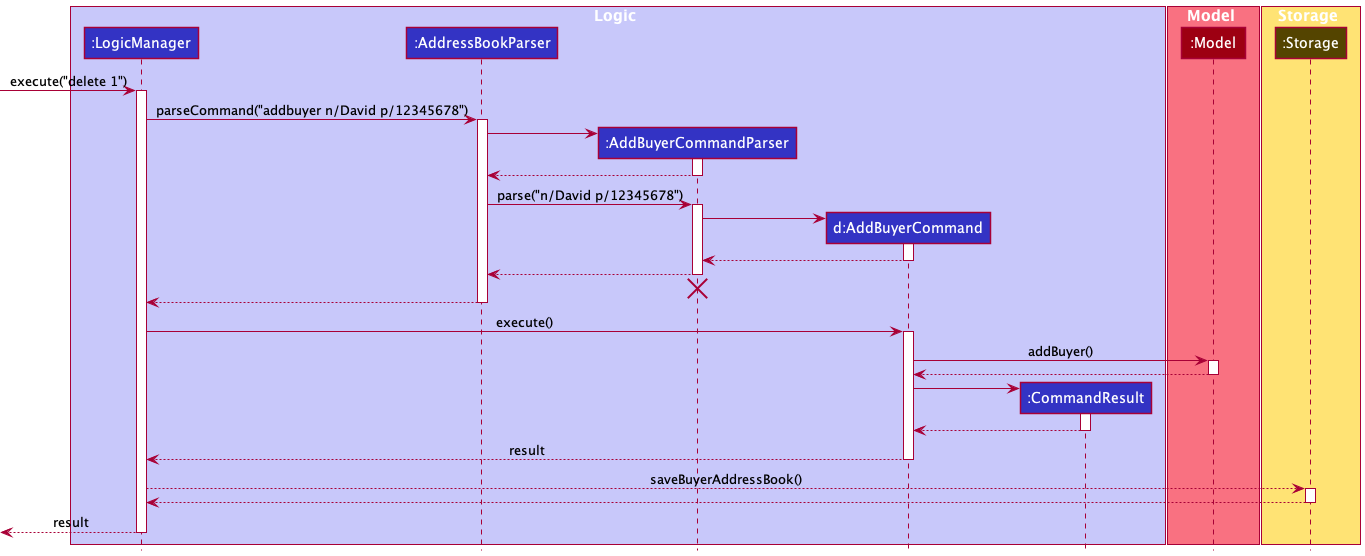

The diagram above was rendered by PlantUML. Its source (embedded in the PNG):
@startuml
'https://plantuml.com/sequence-diagram
!include style.puml


box Logic LOGIC_COLOR_T1
participant ":LogicManager" as LogicManager LOGIC_COLOR
participant ":AddressBookParser" as AddressBookParser LOGIC_COLOR
participant ":AddBuyerCommandParser" as AddBuyerCommandParser LOGIC_COLOR
participant "d:AddBuyerCommand" as AddBuyerCommand LOGIC_COLOR
participant ":CommandResult" as CommandResult LOGIC_COLOR
end box

box Model MODEL_COLOR_T1
participant ":Model" as Model MODEL_COLOR
end box

box Storage STORAGE_COLOR_T1
participant ":Storage" as Storage STORAGE_COLOR_T2

[-> LogicManager : execute("delete 1")
activate LogicManager

LogicManager -> AddressBookParser : parseCommand("addbuyer n/David p/12345678")
activate AddressBookParser

create AddBuyerCommandParser
AddressBookParser -> AddBuyerCommandParser
activate AddBuyerCommandParser

AddBuyerCommandParser --> AddressBookParser
deactivate AddBuyerCommandParser

AddressBookParser -> AddBuyerCommandParser : parse("n/David p/12345678")
activate AddBuyerCommandParser

create AddBuyerCommand
AddBuyerCommandParser -> AddBuyerCommand
activate AddBuyerCommand

AddBuyerCommand --> AddBuyerCommandParser
deactivate AddBuyerCommand

AddBuyerCommandParser --> AddressBookParser
deactivate AddBuyerCommandParser
'Hidden arrow to position the destroy marker below the end of the activation bar.
AddBuyerCommandParser -[hidden]-> AddressBookParser
destroy AddBuyerCommandParser

AddressBookParser --> LogicManager
deactivate AddressBookParser

LogicManager -> AddBuyerCommand : execute()
activate AddBuyerCommand

AddBuyerCommand -> Model : addBuyer()
activate Model

Model --> AddBuyerCommand
deactivate Model



create CommandResult
AddBuyerCommand -> CommandResult
activate CommandResult

CommandResult --> AddBuyerCommand
deactivate CommandResult

AddBuyerCommand --> LogicManager : result
deactivate AddBuyerCommand

LogicManager --> Storage : saveBuyerAddressBook()
activate Storage

Storage --> LogicManager
deactivate Storage

[<--LogicManager : result
deactivate LogicManager
@enduml